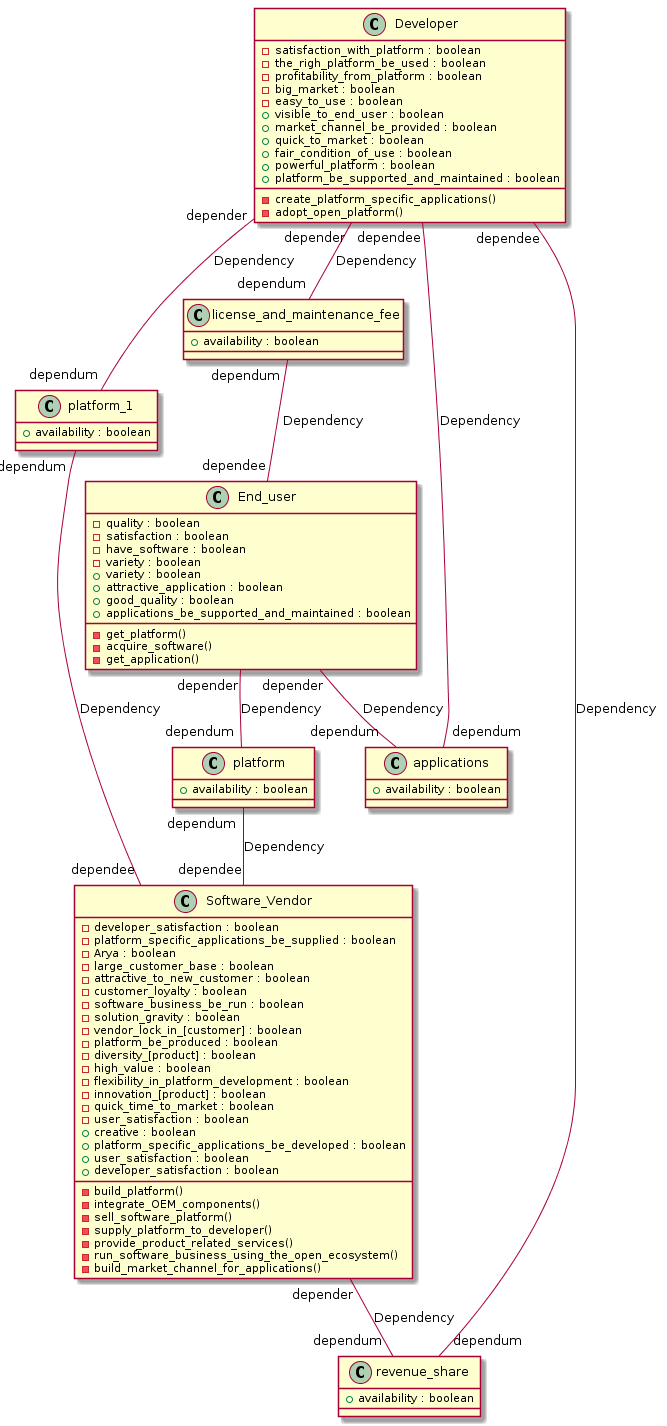

The diagram above was rendered by PlantUML. Its source (embedded in the PNG):
@startuml
Class Developer{ 
{field} -satisfaction_with_platform : boolean
{field} -the_righ_platform_be_used : boolean
{method} -create_platform_specific_applications()
{method} -adopt_open_platform()
{field} -profitability_from_platform : boolean
{field} -big_market : boolean
{field} -easy_to_use : boolean
}
Class End_user{ 
{field} -quality : boolean
{field} -satisfaction : boolean
{field} -have_software : boolean
{field} -variety : boolean
{method} -get_platform()
{method} -acquire_software()
{method} -get_application()
}
Class Software_Vendor{ 
{method} -build_platform()
{method} -integrate_OEM_components()
{method} -sell_software_platform()
{method} -supply_platform_to_developer()
{field} -developer_satisfaction : boolean
{field} -platform_specific_applications_be_supplied : boolean
{method} -provide_product_related_services()
{field} -Arya : boolean
{field} -large_customer_base : boolean
{field} -attractive_to_new_customer : boolean
{field} -customer_loyalty : boolean
{field} -software_business_be_run : boolean
{field} -solution_gravity : boolean
{method} -run_software_business_using_the_open_ecosystem()
{field} -vendor_lock_in_[customer] : boolean
{field} -platform_be_produced : boolean
{field} -diversity_[product] : boolean
{field} -high_value : boolean
{field} -flexibility_in_platform_development : boolean
{field} -innovation_[product] : boolean
{field} -quick_time_to_market : boolean
{method} -build_market_channel_for_applications()
{field} -user_satisfaction : boolean
}
Class revenue_share {
{field} +availability : boolean
}
Software_Vendor "depender" -- "dependum" revenue_share : Dependency
revenue_share "dependum" -- "dependee" Developer : Dependency
Class Software_Vendor{
{field} +creative : boolean 
}
Class End_user{
{field} +variety : boolean 
}
Class Software_Vendor{
{field} +platform_specific_applications_be_developed : boolean 
}
Class Developer{
{field} +visible_to_end_user : boolean 
}
Class Developer{
{field} +market_channel_be_provided : boolean 
}
Class End_user{
{field} +attractive_application : boolean 
}
Class Developer{
{field} +quick_to_market : boolean 
}
Class End_user{
{field} +good_quality : boolean 
}
Class End_user{
{field} +applications_be_supported_and_maintained : boolean 
}
Class applications {
{field} +availability : boolean
}
End_user "depender" -- "dependum" applications : Dependency
applications "dependum" -- "dependee" Developer : Dependency
Class platform {
{field} +availability : boolean
}
End_user "depender" -- "dependum" platform : Dependency
platform "dependum" -- "dependee" Software_Vendor : Dependency
Class license_and_maintenance_fee {
{field} +availability : boolean
}
Developer "depender" -- "dependum" license_and_maintenance_fee : Dependency
license_and_maintenance_fee "dependum" -- "dependee" End_user : Dependency
Class Software_Vendor{
{field} +user_satisfaction : boolean 
}
Class Developer{
{field} +fair_condition_of_use : boolean 
}
Class platform_1 {
{field} +availability : boolean
}
Developer "depender" -- "dependum" platform_1 : Dependency
platform_1 "dependum" -- "dependee" Software_Vendor : Dependency
Class Developer{
{field} +powerful_platform : boolean 
}
Class Developer{
{field} +platform_be_supported_and_maintained : boolean 
}
Class Software_Vendor{
{field} +developer_satisfaction : boolean 
}
@enduml